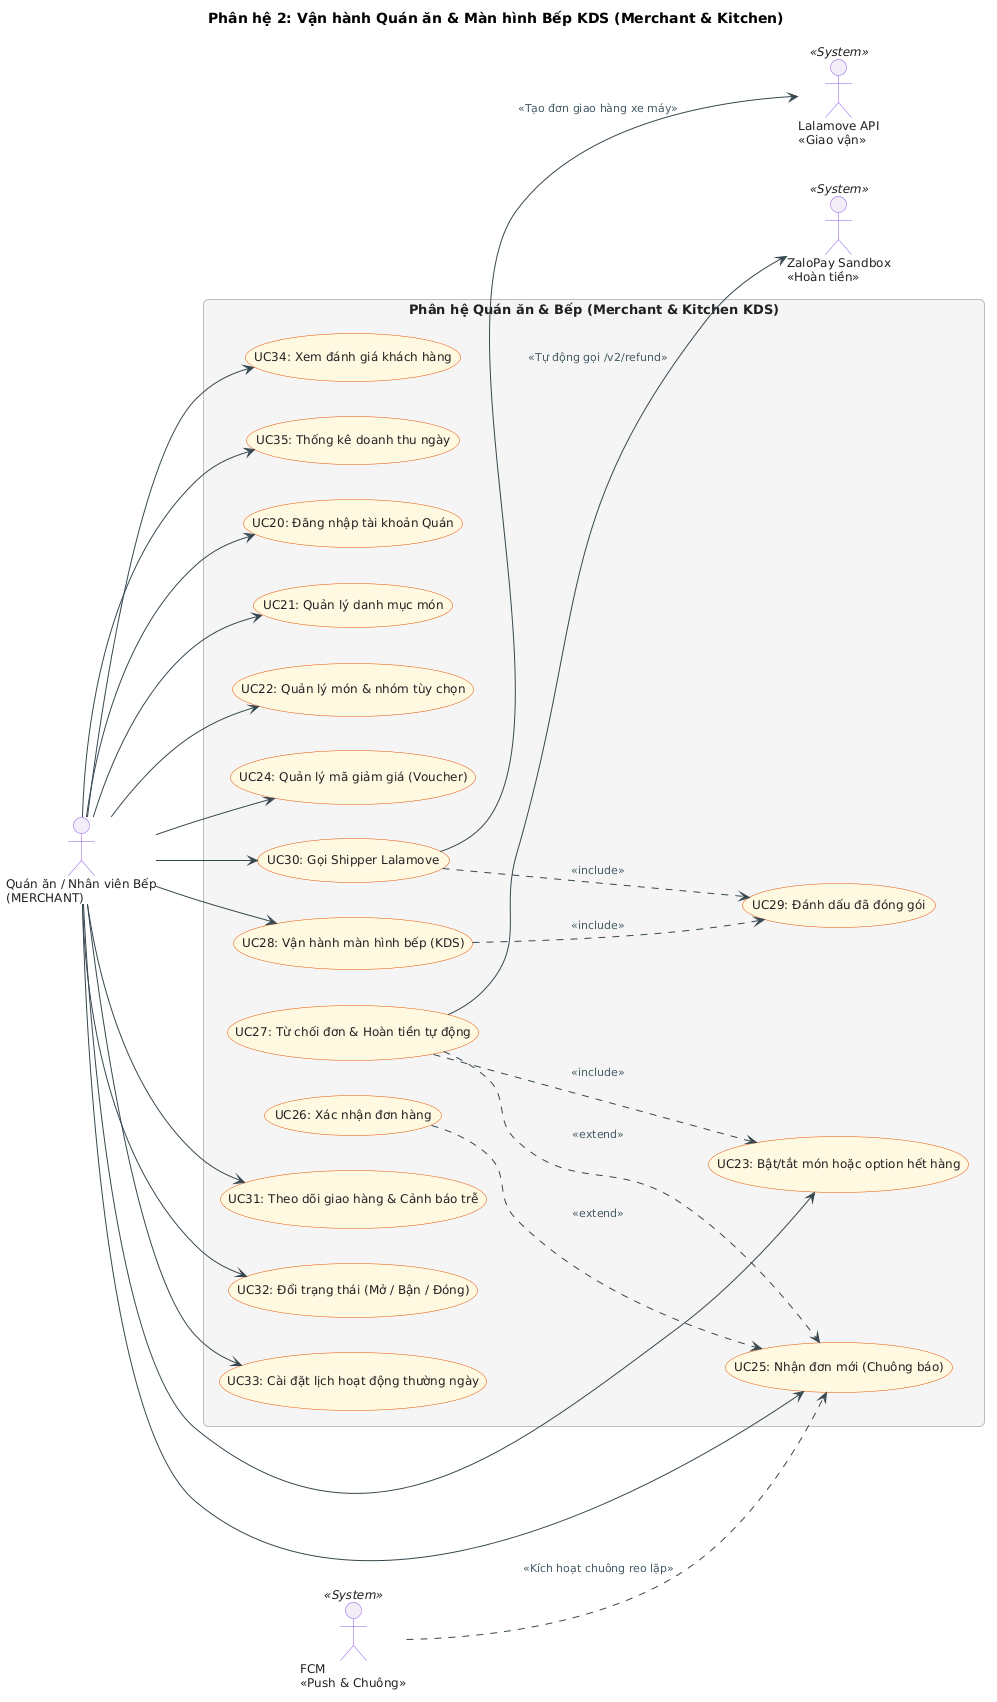

The diagram above was rendered by PlantUML. Its source (embedded in the PNG):
@startuml MiaoSong_QuanAn_Bep
title Phân hệ 2: Vận hành Quán ăn & Màn hình Bếp KDS (Merchant & Kitchen)
left to right direction

skinparam defaultFontName "Arial"
skinparam defaultFontSize 12
skinparam roundcorner 10
skinparam shadowing false
skinparam packageStyle rectangle

skinparam actor {
    BorderColor #8A57E8
    BackgroundColor #F3EDF7
    FontColor #212121
    FontSize 12
}

skinparam usecase {
    BorderColor #E65100
    BackgroundColor #FFF8E1
    FontColor #212121
    FontSize 12
    ArrowColor #37474F
}

skinparam rectangle {
    BorderColor #9E9E9E
    BackgroundColor #FAFAFA
    FontColor #212121
    FontSize 13
}

skinparam package {
    BorderColor #BDBDBD
    BackgroundColor #F5F5F5
    FontColor #37474F
    FontSize 12
}

skinparam arrow {
    Color #37474F
    FontColor #455A64
    FontSize 11
}


actor "Quán ăn / Nhân viên Bếp\n(MERCHANT)" as Q

actor "FCM\n<<Push & Chuông>>" as FCM <<System>>
actor "ZaloPay Sandbox\n<<Hoàn tiền>>" as ZLP <<System>>
actor "Lalamove API\n<<Giao vận>>" as LL <<System>>

rectangle "Phân hệ Quán ăn & Bếp (Merchant & Kitchen KDS)" {
    usecase "UC20: Đăng nhập tài khoản Quán" as UC20
    usecase "UC21: Quản lý danh mục món" as UC21
    usecase "UC22: Quản lý món & nhóm tùy chọn" as UC22
    usecase "UC23: Bật/tắt món hoặc option hết hàng" as UC23
    usecase "UC24: Quản lý mã giảm giá (Voucher)" as UC24
    usecase "UC25: Nhận đơn mới (Chuông báo)" as UC25
    usecase "UC26: Xác nhận đơn hàng" as UC26
    usecase "UC27: Từ chối đơn & Hoàn tiền tự động" as UC27
    usecase "UC28: Vận hành màn hình bếp (KDS)" as UC28
    usecase "UC29: Đánh dấu đã đóng gói" as UC29
    usecase "UC30: Gọi Shipper Lalamove" as UC30
    usecase "UC31: Theo dõi giao hàng & Cảnh báo trễ" as UC31
    usecase "UC32: Đổi trạng thái (Mở / Bận / Đóng)" as UC32
    usecase "UC33: Cài đặt lịch hoạt động thường ngày" as UC33
    usecase "UC34: Xem đánh giá khách hàng" as UC34
    usecase "UC35: Thống kê doanh thu ngày" as UC35
}

Q --> UC20
Q --> UC21
Q --> UC22
Q --> UC23
Q --> UC24
Q --> UC25
Q --> UC28
Q --> UC30
Q --> UC31
Q --> UC32
Q --> UC33
Q --> UC34
Q --> UC35

UC26 ..> UC25 : <<extend>>
UC27 ..> UC25 : <<extend>>
UC27 ..> UC23 : <<include>>
UC28 ..> UC29 : <<include>>
UC30 ..> UC29 : <<include>>

FCM ..> UC25 : <<Kích hoạt chuông reo lặp>>
UC27 --> ZLP : <<Tự động gọi /v2/refund>>
UC30 --> LL : <<Tạo đơn giao hàng xe máy>>
@enduml